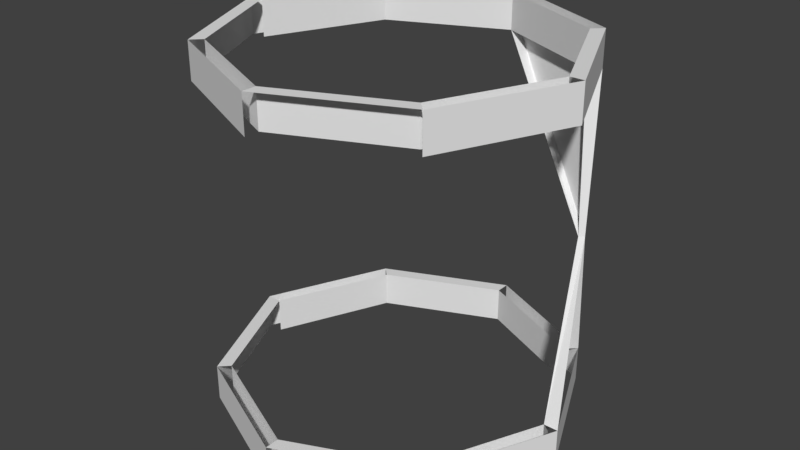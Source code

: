 # Source: lot.blend  (saved by Blender 2.78.0; exported with 4.5.12 LTS)
import bpy
from mathutils import Matrix  # noqa: F401  (used for matrix-valued properties, if any)

bpy.ops.wm.read_factory_settings(use_empty=True)
scene = bpy.context.scene
scene.name = 'Scene'

# ---- collections
col_collection_1 = bpy.data.collections.new('Collection 1'); scene.collection.children.link(col_collection_1)

# ---- world
world_world = bpy.data.worlds.new('World'); scene.world = world_world
world_world.color = (0.05088, 0.05088, 0.05088)
world_world.use_sun_shadow = False
world_world.sun_shadow_jitter_overblur = 0.0
world_world.cycles.sampling_method = 'MANUAL'

# ---- meshes
me_lot = bpy.data.meshes.new('lot')
me_lot.from_pydata([(-0.3455, -0.3455, 0.0), (0.3455, -0.3455, 0.0), (-0.3455, 0.3455, 0.0), (0.3455, 0.3455, 0.0), (-0.5, 0.0, 0.0), (0.0, -0.5, 0.0), (0.5, 0.0, 0.0), (0.0, 0.5, 0.0), (-0.3183, -0.3183, 0.0), (0.3183, -0.3183, 0.0), (-0.3183, 0.3183, 0.0), (0.3183, 0.3183, 0.0), (-0.4606, 0.0, 0.0), (0.0, -0.4606, 0.0), (0.4606, 0.0, 0.0), (0.0, 0.4606, 0.0), (-0.5, 0.0, 0.1), (-0.3455, -0.3455, 0.1), (0.0, -0.5, 0.1), (0.3455, -0.3455, 0.1), (0.5, 0.0, 0.1), (0.3455, 0.3455, 0.1), (0.0, 0.5, 0.1), (-0.3455, 0.3455, 0.1), (0.0, 0.4606, 0.1), (-0.3183, 0.3183, 0.1), (0.4606, 0.0, 0.1), (0.3183, 0.3183, 0.1), (0.0, -0.4606, 0.1), (0.3183, -0.3183, 0.1), (-0.4606, 0.0, 0.1), (-0.3183, -0.3183, 0.1), (-0.3455, -0.3455, 0.9), (0.3455, -0.3455, 0.9), (-0.3455, 0.3455, 0.9), (0.3455, 0.3455, 0.9), (-0.5, 0.0, 0.9), (0.0, -0.5, 0.9), (0.5, 0.0, 0.9), (0.0, 0.5, 0.9), (-0.3183, -0.3183, 0.9), (0.3183, -0.3183, 0.9), (-0.3183, 0.3183, 0.9), (0.3183, 0.3183, 0.9), (-0.4606, 0.0, 0.9), (0.0, -0.4606, 0.9), (0.4606, 0.0, 0.9), (0.0, 0.4606, 0.9), (-0.5, 0.0, 1.0), (-0.3455, -0.3455, 1.0), (0.0, -0.5, 1.0), (0.3455, -0.3455, 1.0), (0.5, 0.0, 1.0), (0.3455, 0.3455, 1.0), (0.0, 0.5, 1.0), (-0.3455, 0.3455, 1.0), (0.0, 0.4606, 1.0), (-0.3183, 0.3183, 1.0), (0.4606, 0.0, 1.0), (0.3183, 0.3183, 1.0), (0.0, -0.4606, 1.0), (0.3183, -0.3183, 1.0), (-0.4606, 0.0, 1.0), (-0.3183, -0.3183, 1.0), (-0.3879, -0.2545, 0.4949), (-0.375, -0.2436, 0.4949)], [], [(18, 19, 29, 28), (0, 5, 18, 17), (13, 8, 31, 28), (1, 6, 20, 19), (14, 9, 29, 26), (3, 7, 22, 21), (4, 0, 17, 16), (15, 11, 27, 24), (10, 15, 24, 25), (6, 3, 21, 20), (8, 12, 30, 31), (2, 4, 16, 23), (12, 10, 25, 30), (65, 45, 37, 64), (54, 55, 57, 56), (50, 51, 61, 60), (52, 53, 59, 58), (48, 49, 63, 62), (32, 37, 50, 49), (45, 40, 63, 60), (33, 38, 52, 51), (46, 41, 61, 58), (35, 39, 54, 53), (36, 32, 49, 48), (47, 43, 59, 56), (42, 47, 56, 57), (38, 35, 53, 52), (41, 45, 60, 61), (34, 36, 48, 55), (44, 42, 57, 62), (37, 32, 64), (32, 40, 65, 64), (17, 31, 65, 64), (30, 16, 64, 65), (65, 31, 30), (29, 9, 13, 28), (23, 25, 24, 22), (21, 27, 26, 20)])
me_lot.materials.append(None)
me_lot.use_remesh_preserve_volume = False
me_lot.use_remesh_preserve_attributes = False
me_lot.use_mirror_vertex_groups = False
me_lot.update()

# ---- objects
ob_lot = bpy.data.objects.new('lot', me_lot)

# ---- transforms, parenting, visibility, modifiers, constraints
ob_lot.location = (0.0, 0.0, 0.0)
ob_lot.rotation_euler = (0.0, -0.0, 3.142)
ob_lot.lineart.crease_threshold = 0.0

# ---- collection membership
col_collection_1.objects.link(ob_lot)

# ---- scene / render settings (as saved in the file)
scene.frame_start = 0; scene.frame_end = 24; scene.frame_set(12)
scene.render.engine = 'BLENDER_EEVEE_NEXT'
scene.render.resolution_percentage = 50
scene.render.dither_intensity = 0.0
scene.cycles.use_denoising = False
scene.cycles.samples = 128
scene.cycles.sampling_pattern = 'TABULATED_SOBOL'
scene.cycles.light_sampling_threshold = 0.0
scene.cycles.use_adaptive_sampling = False
scene.cycles.use_light_tree = False
scene.cycles.blur_glossy = 0.0
scene.cycles.sample_clamp_indirect = 0.0
scene.view_settings.view_transform = 'Standard'
bpy.context.view_layer.update()

# ---- added for rendering (the .blend has no active camera and no usable light): camera, sun
cam_auto = bpy.data.cameras.new('AutoCamera')
cam_auto.lens = 50.0
cam_auto.sensor_width = 36.0
cam_auto.clip_end = 1000.0
ob_auto_camera = bpy.data.objects.new('AutoCamera', cam_auto)
scene.collection.objects.link(ob_auto_camera)
ob_auto_camera.location = (1.60254, -1.92304, 1.78203)
ob_auto_camera.rotation_euler = (1.09748, -7.21219e-08, 0.694738)
scene.camera = ob_auto_camera
light_auto_sun = bpy.data.lights.new('AutoSun', 'SUN')
light_auto_sun.energy = 3.0
light_auto_sun.angle = 0.0523599
ob_auto_sun = bpy.data.objects.new('AutoSun', light_auto_sun)
scene.collection.objects.link(ob_auto_sun)
ob_auto_sun.rotation_euler = (0.872665, 0.174533, 0.523599)
bpy.context.view_layer.update()
